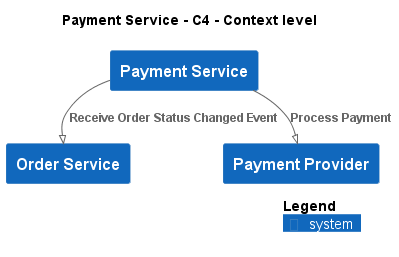

The diagram above was rendered by PlantUML. Its source (embedded in the PNG):
@startuml
!pragma layout smetana
!include ..\..\.c4s\C4_Context.puml

AddElementTag("state:new", $bgColor=green, $fontColor=#ffffff, $borderColor=green, $shadowing="False")
AddElementTag("state:changed", $bgColor=orange, $fontColor=#ffffff, $borderColor=orange, $shadowing="False")
AddElementTag("state:removed", $bgColor=red, $fontColor=#ffffff, $borderColor=red, $shadowing="False")

AddRelTag("state:new", $textColor=green, $lineColor=green)
AddRelTag("state:changed", $textColor=orange, $lineColor=orange)
AddRelTag("state:removed", $textColor=red, $lineColor=red)

SHOW_PERSON_PORTRAIT()
LAYOUT_TOP_DOWN()

skinparam linetype polyline

title Payment Service - C4 - Context level

System(ECommercePlatform.SoftwareSystems.PaymentService, "Payment Service", "")
System(ECommercePlatform.SoftwareSystems.OrderService, "Order Service", "")
System(ECommercePlatform.SoftwareSystems.PaymentProvider, "Payment Provider", "")

Rel(ECommercePlatform.SoftwareSystems.PaymentService, ECommercePlatform.SoftwareSystems.OrderService, "Receive Order Status Changed Event")
Rel(ECommercePlatform.SoftwareSystems.PaymentService, ECommercePlatform.SoftwareSystems.PaymentProvider, "Process Payment")


SHOW_LEGEND()
@enduml